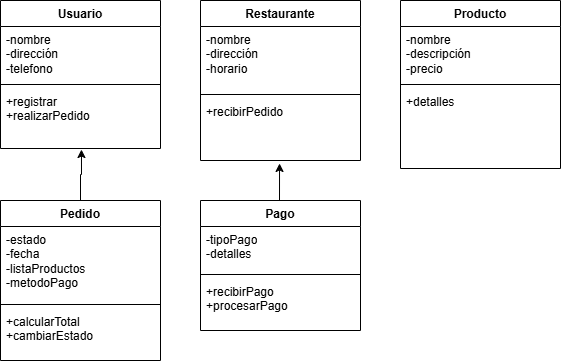

The diagram above was exported from draw.io. Its source (the exported page's mxGraphModel, read from the mxfile embedded in the PNG):
<mxGraphModel dx="1665" dy="777" grid="1" gridSize="10" guides="1" tooltips="1" connect="1" arrows="1" fold="1" page="1" pageScale="1" pageWidth="827" pageHeight="1169" math="0" shadow="0">
  <root>
    <mxCell id="WIyWlLk6GJQsqaUBKTNV-0" />
    <mxCell id="WIyWlLk6GJQsqaUBKTNV-1" parent="WIyWlLk6GJQsqaUBKTNV-0" />
    <mxCell id="BcmhP57HuIOoujaTmCl5-0" value="Pedido" style="swimlane;fontStyle=1;align=center;verticalAlign=top;childLayout=stackLayout;horizontal=1;startSize=26;horizontalStack=0;resizeParent=1;resizeParentMax=0;resizeLast=0;collapsible=1;marginBottom=0;whiteSpace=wrap;html=1;" vertex="1" parent="WIyWlLk6GJQsqaUBKTNV-1">
      <mxGeometry x="40" y="240" width="160" height="160" as="geometry" />
    </mxCell>
    <mxCell id="BcmhP57HuIOoujaTmCl5-1" value="-estado&lt;div&gt;-fecha&lt;/div&gt;&lt;div&gt;-listaProductos&lt;/div&gt;&lt;div&gt;-metodoPago&lt;/div&gt;" style="text;strokeColor=none;fillColor=none;align=left;verticalAlign=top;spacingLeft=4;spacingRight=4;overflow=hidden;rotatable=0;points=[[0,0.5],[1,0.5]];portConstraint=eastwest;whiteSpace=wrap;html=1;" vertex="1" parent="BcmhP57HuIOoujaTmCl5-0">
      <mxGeometry y="26" width="160" height="74" as="geometry" />
    </mxCell>
    <mxCell id="BcmhP57HuIOoujaTmCl5-2" value="" style="line;strokeWidth=1;fillColor=none;align=left;verticalAlign=middle;spacingTop=-1;spacingLeft=3;spacingRight=3;rotatable=0;labelPosition=right;points=[];portConstraint=eastwest;strokeColor=inherit;" vertex="1" parent="BcmhP57HuIOoujaTmCl5-0">
      <mxGeometry y="100" width="160" height="8" as="geometry" />
    </mxCell>
    <mxCell id="BcmhP57HuIOoujaTmCl5-3" value="+calcularTotal&lt;div&gt;+cambiarEstado&lt;/div&gt;" style="text;strokeColor=none;fillColor=none;align=left;verticalAlign=top;spacingLeft=4;spacingRight=4;overflow=hidden;rotatable=0;points=[[0,0.5],[1,0.5]];portConstraint=eastwest;whiteSpace=wrap;html=1;" vertex="1" parent="BcmhP57HuIOoujaTmCl5-0">
      <mxGeometry y="108" width="160" height="52" as="geometry" />
    </mxCell>
    <mxCell id="BcmhP57HuIOoujaTmCl5-4" value="Producto" style="swimlane;fontStyle=1;align=center;verticalAlign=top;childLayout=stackLayout;horizontal=1;startSize=26;horizontalStack=0;resizeParent=1;resizeParentMax=0;resizeLast=0;collapsible=1;marginBottom=0;whiteSpace=wrap;html=1;" vertex="1" parent="WIyWlLk6GJQsqaUBKTNV-1">
      <mxGeometry x="440" y="40" width="160" height="168" as="geometry" />
    </mxCell>
    <mxCell id="BcmhP57HuIOoujaTmCl5-5" value="-nombre&lt;div&gt;-descripción&lt;/div&gt;&lt;div&gt;-precio&lt;/div&gt;" style="text;strokeColor=none;fillColor=none;align=left;verticalAlign=top;spacingLeft=4;spacingRight=4;overflow=hidden;rotatable=0;points=[[0,0.5],[1,0.5]];portConstraint=eastwest;whiteSpace=wrap;html=1;" vertex="1" parent="BcmhP57HuIOoujaTmCl5-4">
      <mxGeometry y="26" width="160" height="54" as="geometry" />
    </mxCell>
    <mxCell id="BcmhP57HuIOoujaTmCl5-6" value="" style="line;strokeWidth=1;fillColor=none;align=left;verticalAlign=middle;spacingTop=-1;spacingLeft=3;spacingRight=3;rotatable=0;labelPosition=right;points=[];portConstraint=eastwest;strokeColor=inherit;" vertex="1" parent="BcmhP57HuIOoujaTmCl5-4">
      <mxGeometry y="80" width="160" height="8" as="geometry" />
    </mxCell>
    <mxCell id="BcmhP57HuIOoujaTmCl5-7" value="+detalles" style="text;strokeColor=none;fillColor=none;align=left;verticalAlign=top;spacingLeft=4;spacingRight=4;overflow=hidden;rotatable=0;points=[[0,0.5],[1,0.5]];portConstraint=eastwest;whiteSpace=wrap;html=1;" vertex="1" parent="BcmhP57HuIOoujaTmCl5-4">
      <mxGeometry y="88" width="160" height="80" as="geometry" />
    </mxCell>
    <mxCell id="BcmhP57HuIOoujaTmCl5-8" value="Restaurante" style="swimlane;fontStyle=1;align=center;verticalAlign=top;childLayout=stackLayout;horizontal=1;startSize=26;horizontalStack=0;resizeParent=1;resizeParentMax=0;resizeLast=0;collapsible=1;marginBottom=0;whiteSpace=wrap;html=1;" vertex="1" parent="WIyWlLk6GJQsqaUBKTNV-1">
      <mxGeometry x="240" y="40" width="160" height="160" as="geometry" />
    </mxCell>
    <mxCell id="BcmhP57HuIOoujaTmCl5-9" value="-nombre&lt;div&gt;-dirección&lt;/div&gt;&lt;div&gt;-horario&lt;/div&gt;" style="text;strokeColor=none;fillColor=none;align=left;verticalAlign=top;spacingLeft=4;spacingRight=4;overflow=hidden;rotatable=0;points=[[0,0.5],[1,0.5]];portConstraint=eastwest;whiteSpace=wrap;html=1;" vertex="1" parent="BcmhP57HuIOoujaTmCl5-8">
      <mxGeometry y="26" width="160" height="64" as="geometry" />
    </mxCell>
    <mxCell id="BcmhP57HuIOoujaTmCl5-10" value="" style="line;strokeWidth=1;fillColor=none;align=left;verticalAlign=middle;spacingTop=-1;spacingLeft=3;spacingRight=3;rotatable=0;labelPosition=right;points=[];portConstraint=eastwest;strokeColor=inherit;" vertex="1" parent="BcmhP57HuIOoujaTmCl5-8">
      <mxGeometry y="90" width="160" height="8" as="geometry" />
    </mxCell>
    <mxCell id="BcmhP57HuIOoujaTmCl5-11" value="+recibirPedido" style="text;strokeColor=none;fillColor=none;align=left;verticalAlign=top;spacingLeft=4;spacingRight=4;overflow=hidden;rotatable=0;points=[[0,0.5],[1,0.5]];portConstraint=eastwest;whiteSpace=wrap;html=1;" vertex="1" parent="BcmhP57HuIOoujaTmCl5-8">
      <mxGeometry y="98" width="160" height="62" as="geometry" />
    </mxCell>
    <mxCell id="BcmhP57HuIOoujaTmCl5-12" value="Usuario" style="swimlane;fontStyle=1;align=center;verticalAlign=top;childLayout=stackLayout;horizontal=1;startSize=26;horizontalStack=0;resizeParent=1;resizeParentMax=0;resizeLast=0;collapsible=1;marginBottom=0;whiteSpace=wrap;html=1;" vertex="1" parent="WIyWlLk6GJQsqaUBKTNV-1">
      <mxGeometry x="40" y="40" width="160" height="148" as="geometry" />
    </mxCell>
    <mxCell id="BcmhP57HuIOoujaTmCl5-13" value="-nombre&lt;div&gt;-dirección&lt;/div&gt;&lt;div&gt;-telefono&lt;/div&gt;" style="text;strokeColor=none;fillColor=none;align=left;verticalAlign=top;spacingLeft=4;spacingRight=4;overflow=hidden;rotatable=0;points=[[0,0.5],[1,0.5]];portConstraint=eastwest;whiteSpace=wrap;html=1;" vertex="1" parent="BcmhP57HuIOoujaTmCl5-12">
      <mxGeometry y="26" width="160" height="54" as="geometry" />
    </mxCell>
    <mxCell id="BcmhP57HuIOoujaTmCl5-14" value="" style="line;strokeWidth=1;fillColor=none;align=left;verticalAlign=middle;spacingTop=-1;spacingLeft=3;spacingRight=3;rotatable=0;labelPosition=right;points=[];portConstraint=eastwest;strokeColor=inherit;" vertex="1" parent="BcmhP57HuIOoujaTmCl5-12">
      <mxGeometry y="80" width="160" height="8" as="geometry" />
    </mxCell>
    <mxCell id="BcmhP57HuIOoujaTmCl5-15" value="+registrar&lt;div&gt;+realizarPedido&lt;/div&gt;" style="text;strokeColor=none;fillColor=none;align=left;verticalAlign=top;spacingLeft=4;spacingRight=4;overflow=hidden;rotatable=0;points=[[0,0.5],[1,0.5]];portConstraint=eastwest;whiteSpace=wrap;html=1;" vertex="1" parent="BcmhP57HuIOoujaTmCl5-12">
      <mxGeometry y="88" width="160" height="60" as="geometry" />
    </mxCell>
    <mxCell id="BcmhP57HuIOoujaTmCl5-16" value="Pago" style="swimlane;fontStyle=1;align=center;verticalAlign=top;childLayout=stackLayout;horizontal=1;startSize=26;horizontalStack=0;resizeParent=1;resizeParentMax=0;resizeLast=0;collapsible=1;marginBottom=0;whiteSpace=wrap;html=1;" vertex="1" parent="WIyWlLk6GJQsqaUBKTNV-1">
      <mxGeometry x="240" y="240" width="160" height="130" as="geometry" />
    </mxCell>
    <mxCell id="BcmhP57HuIOoujaTmCl5-17" value="-tipoPago&lt;div&gt;-detalles&lt;/div&gt;" style="text;strokeColor=none;fillColor=none;align=left;verticalAlign=top;spacingLeft=4;spacingRight=4;overflow=hidden;rotatable=0;points=[[0,0.5],[1,0.5]];portConstraint=eastwest;whiteSpace=wrap;html=1;" vertex="1" parent="BcmhP57HuIOoujaTmCl5-16">
      <mxGeometry y="26" width="160" height="44" as="geometry" />
    </mxCell>
    <mxCell id="BcmhP57HuIOoujaTmCl5-18" value="" style="line;strokeWidth=1;fillColor=none;align=left;verticalAlign=middle;spacingTop=-1;spacingLeft=3;spacingRight=3;rotatable=0;labelPosition=right;points=[];portConstraint=eastwest;strokeColor=inherit;" vertex="1" parent="BcmhP57HuIOoujaTmCl5-16">
      <mxGeometry y="70" width="160" height="8" as="geometry" />
    </mxCell>
    <mxCell id="BcmhP57HuIOoujaTmCl5-19" value="+recibirPago&lt;div&gt;+procesarPago&lt;/div&gt;" style="text;strokeColor=none;fillColor=none;align=left;verticalAlign=top;spacingLeft=4;spacingRight=4;overflow=hidden;rotatable=0;points=[[0,0.5],[1,0.5]];portConstraint=eastwest;whiteSpace=wrap;html=1;" vertex="1" parent="BcmhP57HuIOoujaTmCl5-16">
      <mxGeometry y="78" width="160" height="52" as="geometry" />
    </mxCell>
    <mxCell id="BcmhP57HuIOoujaTmCl5-20" style="edgeStyle=orthogonalEdgeStyle;rounded=0;orthogonalLoop=1;jettySize=auto;html=1;entryX=0.506;entryY=1.017;entryDx=0;entryDy=0;entryPerimeter=0;" edge="1" parent="WIyWlLk6GJQsqaUBKTNV-1" source="BcmhP57HuIOoujaTmCl5-0" target="BcmhP57HuIOoujaTmCl5-15">
      <mxGeometry relative="1" as="geometry" />
    </mxCell>
    <mxCell id="BcmhP57HuIOoujaTmCl5-21" style="edgeStyle=orthogonalEdgeStyle;rounded=0;orthogonalLoop=1;jettySize=auto;html=1;exitX=0.5;exitY=0;exitDx=0;exitDy=0;entryX=0.494;entryY=1.048;entryDx=0;entryDy=0;entryPerimeter=0;" edge="1" parent="WIyWlLk6GJQsqaUBKTNV-1" source="BcmhP57HuIOoujaTmCl5-16" target="BcmhP57HuIOoujaTmCl5-11">
      <mxGeometry relative="1" as="geometry" />
    </mxCell>
  </root>
</mxGraphModel>